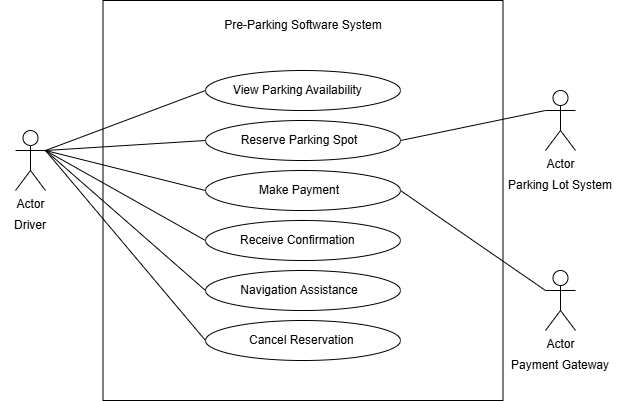

The diagram above was exported from draw.io. Its source (the exported page's mxGraphModel, read from the mxfile embedded in the PNG):
<mxGraphModel dx="794" dy="458" grid="1" gridSize="10" guides="1" tooltips="1" connect="1" arrows="1" fold="1" page="1" pageScale="1" pageWidth="850" pageHeight="1100" math="0" shadow="0">
  <root>
    <mxCell id="0" />
    <mxCell id="1" parent="0" />
    <mxCell id="n0hT0ryVP1p2HpOddeZu-1" value="Actor" style="shape=umlActor;verticalLabelPosition=bottom;verticalAlign=top;html=1;outlineConnect=0;" vertex="1" parent="1">
      <mxGeometry x="100" y="150" width="30" height="60" as="geometry" />
    </mxCell>
    <mxCell id="n0hT0ryVP1p2HpOddeZu-2" value="Actor" style="shape=umlActor;verticalLabelPosition=bottom;verticalAlign=top;html=1;outlineConnect=0;" vertex="1" parent="1">
      <mxGeometry x="630" y="110" width="30" height="60" as="geometry" />
    </mxCell>
    <mxCell id="n0hT0ryVP1p2HpOddeZu-3" value="Actor" style="shape=umlActor;verticalLabelPosition=bottom;verticalAlign=top;html=1;outlineConnect=0;" vertex="1" parent="1">
      <mxGeometry x="630" y="290" width="30" height="60" as="geometry" />
    </mxCell>
    <mxCell id="n0hT0ryVP1p2HpOddeZu-4" value="" style="whiteSpace=wrap;html=1;aspect=fixed;" vertex="1" parent="1">
      <mxGeometry x="187.5" y="20" width="400" height="400" as="geometry" />
    </mxCell>
    <mxCell id="n0hT0ryVP1p2HpOddeZu-26" value="" style="group" vertex="1" connectable="0" parent="1">
      <mxGeometry x="290" y="90" width="195" height="290" as="geometry" />
    </mxCell>
    <mxCell id="n0hT0ryVP1p2HpOddeZu-9" value="" style="group" vertex="1" connectable="0" parent="n0hT0ryVP1p2HpOddeZu-26">
      <mxGeometry width="195" height="40" as="geometry" />
    </mxCell>
    <mxCell id="n0hT0ryVP1p2HpOddeZu-5" value="" style="ellipse;whiteSpace=wrap;html=1;" vertex="1" parent="n0hT0ryVP1p2HpOddeZu-9">
      <mxGeometry width="195" height="40" as="geometry" />
    </mxCell>
    <mxCell id="n0hT0ryVP1p2HpOddeZu-6" value="View Parking Availability&amp;nbsp;" style="text;html=1;align=center;verticalAlign=middle;whiteSpace=wrap;rounded=0;" vertex="1" parent="n0hT0ryVP1p2HpOddeZu-9">
      <mxGeometry x="18.5" y="15" width="150" height="10" as="geometry" />
    </mxCell>
    <mxCell id="n0hT0ryVP1p2HpOddeZu-10" value="" style="group" vertex="1" connectable="0" parent="n0hT0ryVP1p2HpOddeZu-26">
      <mxGeometry y="50" width="195" height="40" as="geometry" />
    </mxCell>
    <mxCell id="n0hT0ryVP1p2HpOddeZu-11" value="" style="ellipse;whiteSpace=wrap;html=1;" vertex="1" parent="n0hT0ryVP1p2HpOddeZu-10">
      <mxGeometry width="195" height="40" as="geometry" />
    </mxCell>
    <mxCell id="n0hT0ryVP1p2HpOddeZu-12" value="Reserve Parking Spot" style="text;html=1;align=center;verticalAlign=middle;whiteSpace=wrap;rounded=0;" vertex="1" parent="n0hT0ryVP1p2HpOddeZu-10">
      <mxGeometry x="18.5" y="15" width="150" height="10" as="geometry" />
    </mxCell>
    <mxCell id="n0hT0ryVP1p2HpOddeZu-13" value="" style="group" vertex="1" connectable="0" parent="n0hT0ryVP1p2HpOddeZu-26">
      <mxGeometry y="110" width="195" height="40" as="geometry" />
    </mxCell>
    <mxCell id="n0hT0ryVP1p2HpOddeZu-25" value="" style="group" vertex="1" connectable="0" parent="n0hT0ryVP1p2HpOddeZu-13">
      <mxGeometry y="-10" width="195" height="40" as="geometry" />
    </mxCell>
    <mxCell id="n0hT0ryVP1p2HpOddeZu-14" value="" style="ellipse;whiteSpace=wrap;html=1;" vertex="1" parent="n0hT0ryVP1p2HpOddeZu-25">
      <mxGeometry width="195" height="40" as="geometry" />
    </mxCell>
    <mxCell id="n0hT0ryVP1p2HpOddeZu-15" value="Make Payment" style="text;html=1;align=center;verticalAlign=middle;whiteSpace=wrap;rounded=0;" vertex="1" parent="n0hT0ryVP1p2HpOddeZu-25">
      <mxGeometry x="18.5" y="15" width="150" height="10" as="geometry" />
    </mxCell>
    <mxCell id="n0hT0ryVP1p2HpOddeZu-16" value="" style="group" vertex="1" connectable="0" parent="n0hT0ryVP1p2HpOddeZu-26">
      <mxGeometry y="150" width="195" height="40" as="geometry" />
    </mxCell>
    <mxCell id="n0hT0ryVP1p2HpOddeZu-17" value="" style="ellipse;whiteSpace=wrap;html=1;" vertex="1" parent="n0hT0ryVP1p2HpOddeZu-16">
      <mxGeometry width="195" height="40" as="geometry" />
    </mxCell>
    <mxCell id="n0hT0ryVP1p2HpOddeZu-18" value="Receive Confirmation&amp;nbsp;" style="text;html=1;align=center;verticalAlign=middle;whiteSpace=wrap;rounded=0;" vertex="1" parent="n0hT0ryVP1p2HpOddeZu-16">
      <mxGeometry x="18.5" y="15" width="150" height="10" as="geometry" />
    </mxCell>
    <mxCell id="n0hT0ryVP1p2HpOddeZu-19" value="" style="group" vertex="1" connectable="0" parent="n0hT0ryVP1p2HpOddeZu-26">
      <mxGeometry y="200" width="195" height="40" as="geometry" />
    </mxCell>
    <mxCell id="n0hT0ryVP1p2HpOddeZu-20" value="" style="ellipse;whiteSpace=wrap;html=1;" vertex="1" parent="n0hT0ryVP1p2HpOddeZu-19">
      <mxGeometry width="195" height="40" as="geometry" />
    </mxCell>
    <mxCell id="n0hT0ryVP1p2HpOddeZu-21" value="Navigation Assistance" style="text;html=1;align=center;verticalAlign=middle;whiteSpace=wrap;rounded=0;" vertex="1" parent="n0hT0ryVP1p2HpOddeZu-19">
      <mxGeometry x="18.5" y="15" width="150" height="10" as="geometry" />
    </mxCell>
    <mxCell id="n0hT0ryVP1p2HpOddeZu-22" value="" style="group" vertex="1" connectable="0" parent="n0hT0ryVP1p2HpOddeZu-26">
      <mxGeometry y="250" width="195" height="40" as="geometry" />
    </mxCell>
    <mxCell id="n0hT0ryVP1p2HpOddeZu-23" value="" style="ellipse;whiteSpace=wrap;html=1;" vertex="1" parent="n0hT0ryVP1p2HpOddeZu-22">
      <mxGeometry width="195" height="40" as="geometry" />
    </mxCell>
    <mxCell id="n0hT0ryVP1p2HpOddeZu-24" value="Cancel Reservation&amp;nbsp;" style="text;html=1;align=center;verticalAlign=middle;whiteSpace=wrap;rounded=0;" vertex="1" parent="n0hT0ryVP1p2HpOddeZu-22">
      <mxGeometry x="22.5" y="15" width="150" height="10" as="geometry" />
    </mxCell>
    <mxCell id="n0hT0ryVP1p2HpOddeZu-27" value="" style="endArrow=none;html=1;rounded=0;entryX=0;entryY=0.5;entryDx=0;entryDy=0;" edge="1" parent="1" target="n0hT0ryVP1p2HpOddeZu-5">
      <mxGeometry width="50" height="50" relative="1" as="geometry">
        <mxPoint x="290" y="160" as="sourcePoint" />
        <mxPoint x="420" y="220" as="targetPoint" />
        <Array as="points">
          <mxPoint x="130" y="170" />
        </Array>
      </mxGeometry>
    </mxCell>
    <mxCell id="n0hT0ryVP1p2HpOddeZu-28" value="" style="endArrow=none;html=1;rounded=0;entryX=0;entryY=0.5;entryDx=0;entryDy=0;" edge="1" parent="1" target="n0hT0ryVP1p2HpOddeZu-14">
      <mxGeometry width="50" height="50" relative="1" as="geometry">
        <mxPoint x="290" y="260" as="sourcePoint" />
        <mxPoint x="290" y="160" as="targetPoint" />
        <Array as="points">
          <mxPoint x="130" y="170" />
        </Array>
      </mxGeometry>
    </mxCell>
    <mxCell id="n0hT0ryVP1p2HpOddeZu-31" value="" style="endArrow=none;html=1;rounded=0;entryX=0;entryY=0.5;entryDx=0;entryDy=0;" edge="1" parent="1">
      <mxGeometry width="50" height="50" relative="1" as="geometry">
        <mxPoint x="290" y="360" as="sourcePoint" />
        <mxPoint x="290" y="310" as="targetPoint" />
        <Array as="points">
          <mxPoint x="130" y="170" />
        </Array>
      </mxGeometry>
    </mxCell>
    <mxCell id="n0hT0ryVP1p2HpOddeZu-32" value="" style="endArrow=none;html=1;rounded=0;exitX=1;exitY=0.5;exitDx=0;exitDy=0;" edge="1" parent="1" source="n0hT0ryVP1p2HpOddeZu-11" target="n0hT0ryVP1p2HpOddeZu-2">
      <mxGeometry width="50" height="50" relative="1" as="geometry">
        <mxPoint x="490" y="160" as="sourcePoint" />
        <mxPoint x="530" y="190" as="targetPoint" />
        <Array as="points">
          <mxPoint x="630" y="130" />
        </Array>
      </mxGeometry>
    </mxCell>
    <mxCell id="n0hT0ryVP1p2HpOddeZu-33" value="" style="endArrow=none;html=1;rounded=0;exitX=1;exitY=0.5;exitDx=0;exitDy=0;" edge="1" parent="1" source="n0hT0ryVP1p2HpOddeZu-14">
      <mxGeometry width="50" height="50" relative="1" as="geometry">
        <mxPoint x="485" y="340" as="sourcePoint" />
        <mxPoint x="630" y="310" as="targetPoint" />
        <Array as="points">
          <mxPoint x="630" y="310" />
        </Array>
      </mxGeometry>
    </mxCell>
    <mxCell id="n0hT0ryVP1p2HpOddeZu-34" value="Pre-Parking Software System" style="text;html=1;align=center;verticalAlign=middle;whiteSpace=wrap;rounded=0;" vertex="1" parent="1">
      <mxGeometry x="301.5" y="30" width="172" height="30" as="geometry" />
    </mxCell>
    <mxCell id="n0hT0ryVP1p2HpOddeZu-35" value="Driver" style="text;html=1;align=center;verticalAlign=middle;whiteSpace=wrap;rounded=0;" vertex="1" parent="1">
      <mxGeometry x="85" y="230" width="60" height="30" as="geometry" />
    </mxCell>
    <mxCell id="n0hT0ryVP1p2HpOddeZu-36" value="Parking Lot System" style="text;html=1;align=center;verticalAlign=middle;whiteSpace=wrap;rounded=0;" vertex="1" parent="1">
      <mxGeometry x="580" y="190" width="130" height="30" as="geometry" />
    </mxCell>
    <mxCell id="n0hT0ryVP1p2HpOddeZu-37" value="Payment Gateway" style="text;html=1;align=center;verticalAlign=middle;whiteSpace=wrap;rounded=0;" vertex="1" parent="1">
      <mxGeometry x="590" y="370" width="110" height="30" as="geometry" />
    </mxCell>
  </root>
</mxGraphModel>